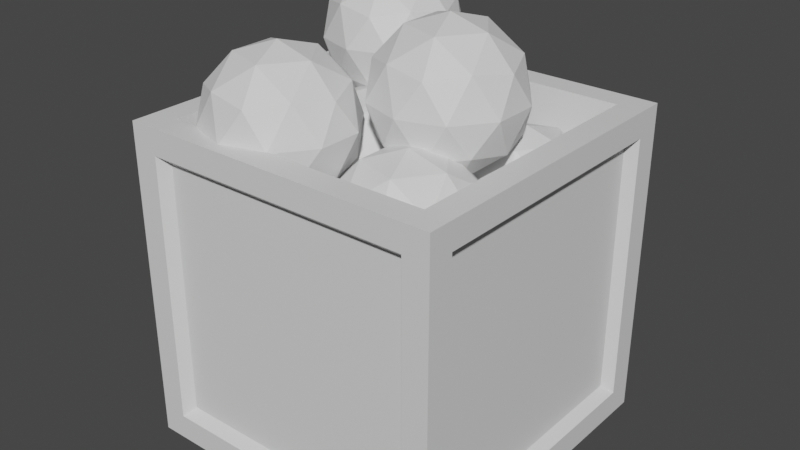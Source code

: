 # Source: CocoCrate.blend  (saved by Blender 3.2.14; exported with 4.5.12 LTS)
import bpy
from mathutils import Matrix  # noqa: F401  (used for matrix-valued properties, if any)

bpy.ops.wm.read_factory_settings(use_empty=True)
scene = bpy.context.scene
scene.name = 'Scene'

# ---- collections
col_collection = bpy.data.collections.new('Collection'); scene.collection.children.link(col_collection)

# ---- materials (node trees are filled in below, after node groups)
mat_material = bpy.data.materials.new('Material')
mat_material.alpha_threshold = 0.0
mat_material.use_transparent_shadow = False
mat_material.line_color = (0.0, 0.0, 0.0, 1.0)
mat_material_001 = bpy.data.materials.new('Material.001')
mat_material_001.use_transparent_shadow = False

# ---- material node trees
mat_material.use_nodes = True; mat_material.node_tree.nodes.clear()
_N = mat_material.node_tree.nodes; _L = mat_material.node_tree.links
n0 = _N.new('ShaderNodeOutputMaterial'); n0.name = 'Material Output'; n0.location = (300, 300)
n1 = _N.new('ShaderNodeBsdfPrincipled'); n1.name = 'Principled BSDF'; n1.location = (10, 300)
n1.distribution = 'GGX'
n1.subsurface_method = 'RANDOM_WALK_SKIN'
n1.inputs[2].default_value = 0.4
n1.inputs[3].default_value = 1.45
n1.inputs[27].default_value = (0.0, 0.0, 0.0, 1.0)
n1.inputs[28].default_value = 1.0
_L.new(n1.outputs[0], n0.inputs[0])
n0.is_active_output = True
mat_material_001.use_nodes = True; mat_material_001.node_tree.nodes.clear()
_N = mat_material_001.node_tree.nodes; _L = mat_material_001.node_tree.links
n0 = _N.new('ShaderNodeBsdfPrincipled'); n0.name = 'Principled BSDF'; n0.location = (10, 300)
n0.distribution = 'GGX'
n0.subsurface_method = 'RANDOM_WALK_SKIN'
n0.inputs[3].default_value = 1.45
n0.inputs[27].default_value = (0.0, 0.0, 0.0, 1.0)
n0.inputs[28].default_value = 1.0
n1 = _N.new('ShaderNodeOutputMaterial'); n1.name = 'Material Output'; n1.location = (300, 300)
_L.new(n0.outputs[0], n1.inputs[0])
n1.is_active_output = True

# ---- world
world_world = bpy.data.worlds.new('World'); scene.world = world_world
world_world.use_nodes = True; world_world.node_tree.nodes.clear()
_N = world_world.node_tree.nodes; _L = world_world.node_tree.links
n0 = _N.new('ShaderNodeOutputWorld'); n0.name = 'World Output'; n0.location = (300, 300)
n1 = _N.new('ShaderNodeBackground'); n1.name = 'Background'; n1.location = (10, 300)
n1.inputs[0].default_value = (0.05088, 0.05088, 0.05088, 1.0)
_L.new(n1.outputs[0], n0.inputs[0])
n0.is_active_output = True
world_world.color = (0.05088, 0.05088, 0.05088)
world_world.use_sun_shadow = False
world_world.sun_shadow_jitter_overblur = 0.0

# ---- meshes
me_cube = bpy.data.meshes.new('Cube')
me_cube.from_pydata([(1.0, 1.0, 1.0), (1.0, 1.0, -1.0), (1.0, -1.0, 1.0), (1.0, -1.0, -1.0), (-1.0, 1.0, 1.0), (-1.0, 1.0, -1.0), (-1.0, -1.0, 1.0), (-1.0, -1.0, -1.0), (0.8405, 0.8405, 1.0), (-0.8405, 0.8405, 1.0), (-0.8405, -0.8405, 1.0), (0.8405, -0.8405, 1.0), (0.8405, -1.0, -0.8405), (0.8405, -1.0, 0.8405), (-0.8405, -1.0, 0.8405), (-0.8405, -1.0, -0.8405), (-1.0, -0.8405, -0.8405), (-1.0, -0.8405, 0.8405), (-1.0, 0.8405, 0.8405), (-1.0, 0.8405, -0.8405), (-0.8405, 0.8405, -1.0), (0.8405, 0.8405, -1.0), (0.8405, -0.8405, -1.0), (-0.8405, -0.8405, -1.0), (1.0, 0.8405, -0.8405), (1.0, 0.8405, 0.8405), (1.0, -0.8405, 0.8405), (1.0, -0.8405, -0.8405), (-0.8405, 1.0, -0.8405), (-0.8405, 1.0, 0.8405), (0.8405, 1.0, 0.8405), (0.8405, 1.0, -0.8405), (0.7872, 0.7872, 0.4233), (-0.7872, 0.7872, 0.4233), (-0.7872, -0.7872, 0.4233), (0.7872, -0.7872, 0.4233), (0.7872, -0.9366, -0.7872), (0.7872, -0.9366, 0.7872), (-0.7872, -0.9366, 0.7872), (-0.7872, -0.9366, -0.7872), (-0.9366, -0.7872, -0.7872), (-0.9366, -0.7872, 0.7872), (-0.9366, 0.7872, 0.7872), (-0.9366, 0.7872, -0.7872), (-0.7872, 0.7872, -0.9366), (0.7872, 0.7872, -0.9366), (0.7872, -0.7872, -0.9366), (-0.7872, -0.7872, -0.9366), (0.9366, 0.7872, -0.7872), (0.9366, 0.7872, 0.7872), (0.9366, -0.7872, 0.7872), (0.9366, -0.7872, -0.7872), (-0.7872, 0.9366, -0.7872), (-0.7872, 0.9366, 0.7872), (0.7872, 0.9366, 0.7872), (0.7872, 0.9366, -0.7872), (0.5021, 0.4791, 0.05021), (0.8108, 0.2548, 0.286), (0.3842, 0.1162, 0.286), (0.1205, 0.4791, 0.286), (0.3842, 0.842, 0.286), (0.8108, 0.7034, 0.286), (0.62, 0.1162, 0.6677), (0.1934, 0.2548, 0.6677), (0.1934, 0.7034, 0.6677), (0.62, 0.842, 0.6677), (0.8837, 0.4791, 0.6676), (0.5021, 0.4791, 0.9035), (0.4328, 0.2658, 0.1139), (0.6836, 0.3473, 0.1139), (0.6142, 0.1339, 0.2525), (0.865, 0.4791, 0.2525), (0.6836, 0.6109, 0.1139), (0.2778, 0.4791, 0.1139), (0.2085, 0.2658, 0.2525), (0.4328, 0.6924, 0.1139), (0.2085, 0.6924, 0.2525), (0.6142, 0.8243, 0.2525), (0.9079, 0.3473, 0.4768), (0.9079, 0.6109, 0.4768), (0.5021, 0.05245, 0.4768), (0.7529, 0.1339, 0.4768), (0.09634, 0.3473, 0.4768), (0.2513, 0.1339, 0.4768), (0.2513, 0.8243, 0.4768), (0.09634, 0.6109, 0.4768), (0.7529, 0.8243, 0.4768), (0.5021, 0.9057, 0.4768), (0.7957, 0.2658, 0.7011), (0.3899, 0.1339, 0.7011), (0.1392, 0.4791, 0.7011), (0.3899, 0.8243, 0.7011), (0.7957, 0.6924, 0.7011), (0.5714, 0.2658, 0.8398), (0.7264, 0.4791, 0.8398), (0.3206, 0.3473, 0.8398), (0.3206, 0.6109, 0.8398), (0.5714, 0.6924, 0.8398), (0.3774, -0.387, 0.1043), (0.7089, -0.6278, 0.3575), (0.2508, -0.7767, 0.3575), (-0.03227, -0.387, 0.3575), (0.2508, 0.002601, 0.3575), (0.7089, -0.1462, 0.3575), (0.504, -0.7767, 0.7672), (0.04598, -0.6278, 0.7672), (0.04598, -0.1462, 0.7672), (0.504, 0.002601, 0.7672), (0.7871, -0.387, 0.7672), (0.3774, -0.387, 1.02), (0.303, -0.6161, 0.1727), (0.5722, -0.5286, 0.1727), (0.4978, -0.7576, 0.3216), (0.767, -0.387, 0.3216), (0.5722, -0.2455, 0.1727), (0.1366, -0.387, 0.1727), (0.0622, -0.6161, 0.3216), (0.303, -0.158, 0.1727), (0.0622, -0.158, 0.3216), (0.4978, -0.01647, 0.3216), (0.813, -0.5286, 0.5624), (0.813, -0.2455, 0.5624), (0.3774, -0.8451, 0.5624), (0.6466, -0.7576, 0.5624), (-0.05821, -0.5286, 0.5624), (0.1082, -0.7576, 0.5624), (0.1082, -0.01647, 0.5624), (-0.05821, -0.2455, 0.5624), (0.6466, -0.01647, 0.5624), (0.3774, 0.07101, 0.5624), (0.6926, -0.6161, 0.8032), (0.257, -0.7576, 0.8032), (-0.01221, -0.387, 0.8032), (0.257, -0.01647, 0.8032), (0.6926, -0.158, 0.8032), (0.4518, -0.6161, 0.952), (0.6182, -0.387, 0.952), (0.1826, -0.5286, 0.952), (0.1826, -0.2455, 0.952), (0.4518, -0.158, 0.952), (-0.3155, 0.1884, 0.04443), (0.03859, -0.06892, 0.3149), (-0.4508, -0.2279, 0.3149), (-0.7532, 0.1884, 0.3149), (-0.4508, 0.6046, 0.3149), (0.03859, 0.4456, 0.3149), (-0.1803, -0.2279, 0.7527), (-0.6696, -0.06892, 0.7527), (-0.6696, 0.4456, 0.7527), (-0.1803, 0.6046, 0.7527), (0.1222, 0.1884, 0.7526), (-0.3155, 0.1884, 1.023), (-0.395, -0.05633, 0.1175), (-0.1074, 0.03713, 0.1175), (-0.1869, -0.2076, 0.2765), (0.1008, 0.1884, 0.2765), (-0.1074, 0.3396, 0.1175), (-0.5728, 0.1884, 0.1175), (-0.6523, -0.05633, 0.2765), (-0.395, 0.433, 0.1175), (-0.6523, 0.433, 0.2765), (-0.1869, 0.5843, 0.2765), (0.1499, 0.03713, 0.5338), (0.1499, 0.3396, 0.5338), (-0.3155, -0.301, 0.5338), (-0.02788, -0.2076, 0.5338), (-0.7809, 0.03713, 0.5338), (-0.6032, -0.2076, 0.5338), (-0.6032, 0.5843, 0.5338), (-0.7809, 0.3396, 0.5338), (-0.02788, 0.5843, 0.5338), (-0.3155, 0.6777, 0.5338), (0.02125, -0.05633, 0.7911), (-0.4442, -0.2076, 0.7911), (-0.7318, 0.1884, 0.7911), (-0.4442, 0.5843, 0.7911), (0.02125, 0.433, 0.7911), (-0.236, -0.05633, 0.9501), (-0.05825, 0.1884, 0.9501), (-0.5237, 0.03713, 0.9501), (-0.5237, 0.3396, 0.9501), (-0.236, 0.433, 0.9501), (-0.4159, -0.4826, 0.5416), (-0.09134, -0.7183, 0.7895), (-0.5398, -0.8641, 0.7895), (-0.817, -0.4826, 0.7895), (-0.5398, -0.1011, 0.7895), (-0.09134, -0.2468, 0.7895), (-0.2919, -0.8641, 1.191), (-0.7404, -0.7183, 1.191), (-0.7404, -0.2468, 1.191), (-0.2919, -0.1011, 1.191), (-0.01473, -0.4826, 1.191), (-0.4159, -0.4826, 1.439), (-0.4887, -0.7068, 0.6086), (-0.2251, -0.6212, 0.6086), (-0.298, -0.8454, 0.7543), (-0.03437, -0.4826, 0.7543), (-0.2251, -0.344, 0.6086), (-0.6516, -0.4826, 0.6086), (-0.7245, -0.7068, 0.7543), (-0.4887, -0.2583, 0.6086), (-0.7245, -0.2583, 0.7543), (-0.298, -0.1198, 0.7543), (0.01066, -0.6212, 0.9901), (0.01066, -0.344, 0.9901), (-0.4159, -0.931, 0.9901), (-0.1523, -0.8454, 0.9901), (-0.8424, -0.6212, 0.9901), (-0.6795, -0.8454, 0.9901), (-0.6795, -0.1198, 0.9901), (-0.8424, -0.344, 0.9901), (-0.1523, -0.1198, 0.9901), (-0.4159, -0.03411, 0.9901), (-0.1072, -0.7068, 1.226), (-0.5337, -0.8454, 1.226), (-0.7973, -0.4826, 1.226), (-0.5337, -0.1198, 1.226), (-0.1072, -0.2583, 1.226), (-0.343, -0.7068, 1.372), (-0.1801, -0.4826, 1.372), (-0.6066, -0.6212, 1.372), (-0.6066, -0.344, 1.372), (-0.343, -0.2583, 1.372), (0.2719, 0.0719, 0.6908), (0.5964, -0.1639, 0.9387), (0.148, -0.3096, 0.9387), (-0.1292, 0.0719, 0.9387), (0.148, 0.4534, 0.9387), (0.5964, 0.3077, 0.9387), (0.3959, -0.3096, 1.34), (-0.05258, -0.1639, 1.34), (-0.05258, 0.3077, 1.34), (0.3959, 0.4534, 1.34), (0.6731, 0.0719, 1.34), (0.2719, 0.0719, 1.588), (0.1991, -0.1523, 0.7577), (0.4627, -0.06668, 0.7577), (0.3898, -0.2909, 0.9035), (0.6534, 0.0719, 0.9035), (0.4627, 0.2105, 0.7577), (0.03616, 0.0719, 0.7577), (-0.0367, -0.1523, 0.9035), (0.1991, 0.2961, 0.7577), (-0.0367, 0.2961, 0.9035), (0.3898, 0.4347, 0.9035), (0.6984, -0.06668, 1.139), (0.6984, 0.2105, 1.139), (0.2719, -0.3766, 1.139), (0.5355, -0.2909, 1.139), (-0.1546, -0.06668, 1.139), (0.008332, -0.2909, 1.139), (0.008332, 0.4347, 1.139), (-0.1546, 0.2105, 1.139), (0.5355, 0.4347, 1.139), (0.2719, 0.5204, 1.139), (0.5806, -0.1523, 1.375), (0.154, -0.2909, 1.375), (-0.1096, 0.0719, 1.375), (0.154, 0.4347, 1.375), (0.5806, 0.2961, 1.375), (0.3448, -0.1523, 1.521), (0.5077, 0.0719, 1.521), (0.08119, -0.06668, 1.521), (0.08119, 0.2105, 1.521), (0.3448, 0.2961, 1.521), (-0.5069, 0.5615, 0.7795), (-0.1982, 0.3372, 1.015), (-0.6248, 0.1986, 1.015), (-0.8885, 0.5615, 1.015), (-0.6248, 0.9245, 1.015), (-0.1982, 0.7858, 1.015), (-0.389, 0.1986, 1.397), (-0.8156, 0.3372, 1.397), (-0.8156, 0.7858, 1.397), (-0.389, 0.9245, 1.397), (-0.1253, 0.5615, 1.397), (-0.5069, 0.5615, 1.633), (-0.5762, 0.3482, 0.8432), (-0.3254, 0.4297, 0.8432), (-0.3948, 0.2164, 0.9818), (-0.144, 0.5615, 0.9818), (-0.3254, 0.6934, 0.8432), (-0.7312, 0.5615, 0.8432), (-0.8005, 0.3482, 0.9818), (-0.5762, 0.7749, 0.8432), (-0.8005, 0.7749, 0.9818), (-0.3948, 0.9067, 0.9818), (-0.1011, 0.4297, 1.206), (-0.1011, 0.6934, 1.206), (-0.5069, 0.1349, 1.206), (-0.2561, 0.2164, 1.206), (-0.9127, 0.4297, 1.206), (-0.7577, 0.2164, 1.206), (-0.7577, 0.9067, 1.206), (-0.9127, 0.6934, 1.206), (-0.2561, 0.9067, 1.206), (-0.5069, 0.9882, 1.206), (-0.2133, 0.3482, 1.43), (-0.6191, 0.2164, 1.43), (-0.8698, 0.5615, 1.43), (-0.6191, 0.9067, 1.43), (-0.2133, 0.7749, 1.43), (-0.4376, 0.3482, 1.569), (-0.2826, 0.5615, 1.569), (-0.6884, 0.4297, 1.569), (-0.6884, 0.6934, 1.569), (-0.4376, 0.7749, 1.569)], [], [(17, 18, 42, 41), (10, 11, 35, 34), (28, 29, 53, 52), (23, 20, 44, 47), (13, 14, 38, 37), (24, 25, 49, 48), (0, 4, 9, 8), (4, 6, 10, 9), (6, 2, 11, 10), (2, 0, 8, 11), (3, 2, 13, 12), (2, 6, 14, 13), (6, 7, 15, 14), (7, 3, 12, 15), (7, 6, 17, 16), (6, 4, 18, 17), (4, 5, 19, 18), (5, 7, 16, 19), (5, 1, 21, 20), (1, 3, 22, 21), (3, 7, 23, 22), (7, 5, 20, 23), (1, 0, 25, 24), (0, 2, 26, 25), (2, 3, 27, 26), (3, 1, 24, 27), (5, 4, 29, 28), (4, 0, 30, 29), (0, 1, 31, 30), (1, 5, 28, 31), (32, 33, 34, 35), (36, 37, 38, 39), (40, 41, 42, 43), (44, 45, 46, 47), (48, 49, 50, 51), (52, 53, 54, 55), (27, 24, 48, 51), (14, 15, 39, 38), (21, 22, 46, 45), (31, 28, 52, 55), (18, 19, 43, 42), (25, 26, 50, 49), (22, 23, 47, 46), (29, 30, 54, 53), (26, 27, 51, 50), (30, 31, 55, 54), (8, 9, 33, 32), (12, 13, 37, 36), (11, 8, 32, 35), (16, 17, 41, 40), (15, 12, 36, 39), (20, 21, 45, 44), (9, 10, 34, 33), (19, 16, 40, 43), (56, 69, 68), (57, 69, 71), (56, 68, 73), (56, 73, 75), (56, 75, 72), (57, 71, 78), (58, 70, 80), (59, 74, 82), (60, 76, 84), (61, 77, 86), (57, 78, 81), (58, 80, 83), (59, 82, 85), (60, 84, 87), (61, 86, 79), (62, 88, 93), (63, 89, 95), (64, 90, 96), (65, 91, 97), (66, 92, 94), (94, 97, 67), (94, 92, 97), (92, 65, 97), (97, 96, 67), (97, 91, 96), (91, 64, 96), (96, 95, 67), (96, 90, 95), (90, 63, 95), (95, 93, 67), (95, 89, 93), (89, 62, 93), (93, 94, 67), (93, 88, 94), (88, 66, 94), (79, 92, 66), (79, 86, 92), (86, 65, 92), (87, 91, 65), (87, 84, 91), (84, 64, 91), (85, 90, 64), (85, 82, 90), (82, 63, 90), (83, 89, 63), (83, 80, 89), (80, 62, 89), (81, 88, 62), (81, 78, 88), (78, 66, 88), (86, 87, 65), (86, 77, 87), (77, 60, 87), (84, 85, 64), (84, 76, 85), (76, 59, 85), (82, 83, 63), (82, 74, 83), (74, 58, 83), (80, 81, 62), (80, 70, 81), (70, 57, 81), (78, 79, 66), (78, 71, 79), (71, 61, 79), (72, 77, 61), (72, 75, 77), (75, 60, 77), (75, 76, 60), (75, 73, 76), (73, 59, 76), (73, 74, 59), (73, 68, 74), (68, 58, 74), (71, 72, 61), (71, 69, 72), (69, 56, 72), (68, 70, 58), (68, 69, 70), (69, 57, 70), (98, 111, 110), (99, 111, 113), (98, 110, 115), (98, 115, 117), (98, 117, 114), (99, 113, 120), (100, 112, 122), (101, 116, 124), (102, 118, 126), (103, 119, 128), (99, 120, 123), (100, 122, 125), (101, 124, 127), (102, 126, 129), (103, 128, 121), (104, 130, 135), (105, 131, 137), (106, 132, 138), (107, 133, 139), (108, 134, 136), (136, 139, 109), (136, 134, 139), (134, 107, 139), (139, 138, 109), (139, 133, 138), (133, 106, 138), (138, 137, 109), (138, 132, 137), (132, 105, 137), (137, 135, 109), (137, 131, 135), (131, 104, 135), (135, 136, 109), (135, 130, 136), (130, 108, 136), (121, 134, 108), (121, 128, 134), (128, 107, 134), (129, 133, 107), (129, 126, 133), (126, 106, 133), (127, 132, 106), (127, 124, 132), (124, 105, 132), (125, 131, 105), (125, 122, 131), (122, 104, 131), (123, 130, 104), (123, 120, 130), (120, 108, 130), (128, 129, 107), (128, 119, 129), (119, 102, 129), (126, 127, 106), (126, 118, 127), (118, 101, 127), (124, 125, 105), (124, 116, 125), (116, 100, 125), (122, 123, 104), (122, 112, 123), (112, 99, 123), (120, 121, 108), (120, 113, 121), (113, 103, 121), (114, 119, 103), (114, 117, 119), (117, 102, 119), (117, 118, 102), (117, 115, 118), (115, 101, 118), (115, 116, 101), (115, 110, 116), (110, 100, 116), (113, 114, 103), (113, 111, 114), (111, 98, 114), (110, 112, 100), (110, 111, 112), (111, 99, 112), (140, 153, 152), (141, 153, 155), (140, 152, 157), (140, 157, 159), (140, 159, 156), (141, 155, 162), (142, 154, 164), (143, 158, 166), (144, 160, 168), (145, 161, 170), (141, 162, 165), (142, 164, 167), (143, 166, 169), (144, 168, 171), (145, 170, 163), (146, 172, 177), (147, 173, 179), (148, 174, 180), (149, 175, 181), (150, 176, 178), (178, 181, 151), (178, 176, 181), (176, 149, 181), (181, 180, 151), (181, 175, 180), (175, 148, 180), (180, 179, 151), (180, 174, 179), (174, 147, 179), (179, 177, 151), (179, 173, 177), (173, 146, 177), (177, 178, 151), (177, 172, 178), (172, 150, 178), (163, 176, 150), (163, 170, 176), (170, 149, 176), (171, 175, 149), (171, 168, 175), (168, 148, 175), (169, 174, 148), (169, 166, 174), (166, 147, 174), (167, 173, 147), (167, 164, 173), (164, 146, 173), (165, 172, 146), (165, 162, 172), (162, 150, 172), (170, 171, 149), (170, 161, 171), (161, 144, 171), (168, 169, 148), (168, 160, 169), (160, 143, 169), (166, 167, 147), (166, 158, 167), (158, 142, 167), (164, 165, 146), (164, 154, 165), (154, 141, 165), (162, 163, 150), (162, 155, 163), (155, 145, 163), (156, 161, 145), (156, 159, 161), (159, 144, 161), (159, 160, 144), (159, 157, 160), (157, 143, 160), (157, 158, 143), (157, 152, 158), (152, 142, 158), (155, 156, 145), (155, 153, 156), (153, 140, 156), (152, 154, 142), (152, 153, 154), (153, 141, 154), (182, 195, 194), (183, 195, 197), (182, 194, 199), (182, 199, 201), (182, 201, 198), (183, 197, 204), (184, 196, 206), (185, 200, 208), (186, 202, 210), (187, 203, 212), (183, 204, 207), (184, 206, 209), (185, 208, 211), (186, 210, 213), (187, 212, 205), (188, 214, 219), (189, 215, 221), (190, 216, 222), (191, 217, 223), (192, 218, 220), (220, 223, 193), (220, 218, 223), (218, 191, 223), (223, 222, 193), (223, 217, 222), (217, 190, 222), (222, 221, 193), (222, 216, 221), (216, 189, 221), (221, 219, 193), (221, 215, 219), (215, 188, 219), (219, 220, 193), (219, 214, 220), (214, 192, 220), (205, 218, 192), (205, 212, 218), (212, 191, 218), (213, 217, 191), (213, 210, 217), (210, 190, 217), (211, 216, 190), (211, 208, 216), (208, 189, 216), (209, 215, 189), (209, 206, 215), (206, 188, 215), (207, 214, 188), (207, 204, 214), (204, 192, 214), (212, 213, 191), (212, 203, 213), (203, 186, 213), (210, 211, 190), (210, 202, 211), (202, 185, 211), (208, 209, 189), (208, 200, 209), (200, 184, 209), (206, 207, 188), (206, 196, 207), (196, 183, 207), (204, 205, 192), (204, 197, 205), (197, 187, 205), (198, 203, 187), (198, 201, 203), (201, 186, 203), (201, 202, 186), (201, 199, 202), (199, 185, 202), (199, 200, 185), (199, 194, 200), (194, 184, 200), (197, 198, 187), (197, 195, 198), (195, 182, 198), (194, 196, 184), (194, 195, 196), (195, 183, 196), (224, 237, 236), (225, 237, 239), (224, 236, 241), (224, 241, 243), (224, 243, 240), (225, 239, 246), (226, 238, 248), (227, 242, 250), (228, 244, 252), (229, 245, 254), (225, 246, 249), (226, 248, 251), (227, 250, 253), (228, 252, 255), (229, 254, 247), (230, 256, 261), (231, 257, 263), (232, 258, 264), (233, 259, 265), (234, 260, 262), (262, 265, 235), (262, 260, 265), (260, 233, 265), (265, 264, 235), (265, 259, 264), (259, 232, 264), (264, 263, 235), (264, 258, 263), (258, 231, 263), (263, 261, 235), (263, 257, 261), (257, 230, 261), (261, 262, 235), (261, 256, 262), (256, 234, 262), (247, 260, 234), (247, 254, 260), (254, 233, 260), (255, 259, 233), (255, 252, 259), (252, 232, 259), (253, 258, 232), (253, 250, 258), (250, 231, 258), (251, 257, 231), (251, 248, 257), (248, 230, 257), (249, 256, 230), (249, 246, 256), (246, 234, 256), (254, 255, 233), (254, 245, 255), (245, 228, 255), (252, 253, 232), (252, 244, 253), (244, 227, 253), (250, 251, 231), (250, 242, 251), (242, 226, 251), (248, 249, 230), (248, 238, 249), (238, 225, 249), (246, 247, 234), (246, 239, 247), (239, 229, 247), (240, 245, 229), (240, 243, 245), (243, 228, 245), (243, 244, 228), (243, 241, 244), (241, 227, 244), (241, 242, 227), (241, 236, 242), (236, 226, 242), (239, 240, 229), (239, 237, 240), (237, 224, 240), (236, 238, 226), (236, 237, 238), (237, 225, 238), (266, 279, 278), (267, 279, 281), (266, 278, 283), (266, 283, 285), (266, 285, 282), (267, 281, 288), (268, 280, 290), (269, 284, 292), (270, 286, 294), (271, 287, 296), (267, 288, 291), (268, 290, 293), (269, 292, 295), (270, 294, 297), (271, 296, 289), (272, 298, 303), (273, 299, 305), (274, 300, 306), (275, 301, 307), (276, 302, 304), (304, 307, 277), (304, 302, 307), (302, 275, 307), (307, 306, 277), (307, 301, 306), (301, 274, 306), (306, 305, 277), (306, 300, 305), (300, 273, 305), (305, 303, 277), (305, 299, 303), (299, 272, 303), (303, 304, 277), (303, 298, 304), (298, 276, 304), (289, 302, 276), (289, 296, 302), (296, 275, 302), (297, 301, 275), (297, 294, 301), (294, 274, 301), (295, 300, 274), (295, 292, 300), (292, 273, 300), (293, 299, 273), (293, 290, 299), (290, 272, 299), (291, 298, 272), (291, 288, 298), (288, 276, 298), (296, 297, 275), (296, 287, 297), (287, 270, 297), (294, 295, 274), (294, 286, 295), (286, 269, 295), (292, 293, 273), (292, 284, 293), (284, 268, 293), (290, 291, 272), (290, 280, 291), (280, 267, 291), (288, 289, 276), (288, 281, 289), (281, 271, 289), (282, 287, 271), (282, 285, 287), (285, 270, 287), (285, 286, 270), (285, 283, 286), (283, 269, 286), (283, 284, 269), (283, 278, 284), (278, 268, 284), (281, 282, 271), (281, 279, 282), (279, 266, 282), (278, 280, 268), (278, 279, 280), (279, 267, 280)])
me_cube.polygons.foreach_set('material_index', [0, 0, 0, 0, 0, 0, 0, 0, 0, 0, 0, 0, 0, 0, 0, 0, 0, 0, 0, 0, 0, 0, 0, 0, 0, 0, 0, 0, 0, 0, 1, 0, 0, 0, 0, 0, 0, 0, 0, 0, 0, 0, 0, 0, 0, 0, 0, 0, 0, 0, 0, 0, 0, 0, 1, 1, 1, 1, 1, 1, 1, 1, 1, 1, 1, 1, 1, 1, 1, 1, 1, 1, 1, 1, 1, 1, 1, 1, 1, 1, 1, 1, 1, 1, 1, 1, 1, 1, 1, 1, 1, 1, 1, 1, 1, 1, 1, 1, 1, 1, 1, 1, 1, 1, 1, 1, 1, 1, 1, 1, 1, 1, 1, 1, 1, 1, 1, 1, 1, 1, 1, 1, 1, 1, 1, 1, 1, 1, 1, 1, 1, 1, 1, 1, 1, 1, 1, 1, 1, 1, 1, 1, 1, 1, 1, 1, 1, 1, 1, 1, 1, 1, 1, 1, 1, 1, 1, 1, 1, 1, 1, 1, 1, 1, 1, 1, 1, 1, 1, 1, 1, 1, 1, 1, 1, 1, 1, 1, 1, 1, 1, 1, 1, 1, 1, 1, 1, 1, 1, 1, 1, 1, 1, 1, 1, 1, 1, 1, 1, 1, 1, 1, 1, 1, 1, 1, 1, 1, 1, 1, 1, 1, 1, 1, 1, 1, 1, 1, 1, 1, 1, 1, 1, 1, 1, 1, 1, 1, 1, 1, 1, 1, 1, 1, 1, 1, 1, 1, 1, 1, 1, 1, 1, 1, 1, 1, 1, 1, 1, 1, 1, 1, 1, 1, 1, 1, 1, 1, 1, 1, 1, 1, 1, 1, 1, 1, 1, 1, 1, 1, 1, 1, 1, 1, 1, 1, 1, 1, 1, 1, 1, 1, 1, 1, 1, 1, 1, 1, 1, 1, 1, 1, 1, 1, 1, 1, 1, 1, 1, 1, 1, 1, 1, 1, 1, 1, 1, 1, 1, 1, 1, 1, 1, 1, 1, 1, 1, 1, 1, 1, 1, 1, 1, 1, 1, 1, 1, 1, 1, 1, 1, 1, 1, 1, 1, 1, 1, 1, 1, 1, 1, 1, 1, 1, 1, 1, 1, 1, 1, 1, 1, 1, 1, 1, 1, 1, 1, 1, 1, 1, 1, 1, 1, 1, 1, 1, 1, 1, 1, 1, 1, 1, 1, 1, 1, 1, 1, 1, 1, 1, 1, 1, 1, 1, 1, 1, 1, 1, 1, 1, 1, 1, 1, 1, 1, 1, 1, 1, 1, 1, 1, 1, 1, 1, 1, 1, 1, 1, 1, 1, 1, 1, 1, 1, 1, 1, 1, 1, 1, 1, 1, 1, 1, 1, 1, 1, 1, 1, 1, 1, 1, 1, 1, 1, 1, 1, 1, 1, 1, 1, 1, 1, 1, 1, 1, 1, 1, 1, 1, 1, 1, 1, 1, 1, 1, 1, 1, 1, 1, 1, 1, 1, 1, 1, 1, 1, 1, 1, 1, 1, 1, 1, 1, 1, 1, 1, 1, 1, 1, 1, 1, 1, 1, 1, 1, 1, 1, 1, 1, 1, 1, 1, 1, 1, 1, 1, 1, 1, 1, 1, 1, 1, 1, 1, 1, 1, 1, 1, 1, 1, 1, 1, 1, 1, 1, 1, 1, 1, 1, 1, 1, 1, 1, 1, 1, 1, 1, 1, 1, 1, 1, 1, 1, 1])
_uv = me_cube.uv_layers.new(name='UVMap')
_uv.uv.foreach_set('vector', [0.6051, 0.01994, 0.6051, 0.2301, 0.6051, 0.2301, 0.6051, 0.01994, 0.8551, 0.7301, 0.6449, 0.7301, 0.6449, 0.7301, 0.8551, 0.7301, 0.3949, 0.2699, 0.6051, 0.2699, 0.6051, 0.2699, 0.3949, 0.2699, 0.1449, 0.7301, 0.1449, 0.5199, 0.1449, 0.5199, 0.1449, 0.7301, 0.6051, 0.7699, 0.6051, 0.9801, 0.6051, 0.9801, 0.6051, 0.7699, 0.3949, 0.5199, 0.6051, 0.5199, 0.6051, 0.5199, 0.3949, 0.5199, 0.625, 0.5, 0.875, 0.5, 0.8551, 0.5199, 0.6449, 0.5199, 0.875, 0.5, 0.875, 0.75, 0.8551, 0.7301, 0.8551, 0.5199, 0.875, 0.75, 0.625, 0.75, 0.6449, 0.7301, 0.8551, 0.7301, 0.625, 0.75, 0.625, 0.5, 0.6449, 0.5199, 0.6449, 0.7301, 0.375, 0.75, 0.625, 0.75, 0.6051, 0.7699, 0.3949, 0.7699, 0.625, 0.75, 0.625, 1.0, 0.6051, 0.9801, 0.6051, 0.7699, 0.625, 1.0, 0.375, 1.0, 0.3949, 0.9801, 0.6051, 0.9801, 0.375, 1.0, 0.375, 0.75, 0.3949, 0.7699, 0.3949, 0.9801, 0.375, 0.0, 0.625, 0.0, 0.6051, 0.01994, 0.3949, 0.01994, 0.625, 0.0, 0.625, 0.25, 0.6051, 0.2301, 0.6051, 0.01994, 0.625, 0.25, 0.375, 0.25, 0.3949, 0.2301, 0.6051, 0.2301, 0.375, 0.25, 0.375, 0.0, 0.3949, 0.01994, 0.3949, 0.2301, 0.125, 0.5, 0.375, 0.5, 0.3551, 0.5199, 0.1449, 0.5199, 0.375, 0.5, 0.375, 0.75, 0.3551, 0.7301, 0.3551, 0.5199, 0.375, 0.75, 0.125, 0.75, 0.1449, 0.7301, 0.3551, 0.7301, 0.125, 0.75, 0.125, 0.5, 0.1449, 0.5199, 0.1449, 0.7301, 0.375, 0.5, 0.625, 0.5, 0.6051, 0.5199, 0.3949, 0.5199, 0.625, 0.5, 0.625, 0.75, 0.6051, 0.7301, 0.6051, 0.5199, 0.625, 0.75, 0.375, 0.75, 0.3949, 0.7301, 0.6051, 0.7301, 0.375, 0.75, 0.375, 0.5, 0.3949, 0.5199, 0.3949, 0.7301, 0.375, 0.25, 0.625, 0.25, 0.6051, 0.2699, 0.3949, 0.2699, 0.625, 0.25, 0.625, 0.5, 0.6051, 0.4801, 0.6051, 0.2699, 0.625, 0.5, 0.375, 0.5, 0.3949, 0.4801, 0.6051, 0.4801, 0.375, 0.5, 0.375, 0.25, 0.3949, 0.2699, 0.3949, 0.4801, 0.6449, 0.5199, 0.8551, 0.5199, 0.8551, 0.7301, 0.6449, 0.7301, 0.3949, 0.7699, 0.6051, 0.7699, 0.6051, 0.9801, 0.3949, 0.9801, 0.3949, 0.01994, 0.6051, 0.01994, 0.6051, 0.2301, 0.3949, 0.2301, 0.1449, 0.5199, 0.3551, 0.5199, 0.3551, 0.7301, 0.1449, 0.7301, 0.3949, 0.5199, 0.6051, 0.5199, 0.6051, 0.7301, 0.3949, 0.7301, 0.3949, 0.2699, 0.6051, 0.2699, 0.6051, 0.4801, 0.3949, 0.4801, 0.3949, 0.7301, 0.3949, 0.5199, 0.3949, 0.5199, 0.3949, 0.7301, 0.6051, 0.9801, 0.3949, 0.9801, 0.3949, 0.9801, 0.6051, 0.9801, 0.3551, 0.5199, 0.3551, 0.7301, 0.3551, 0.7301, 0.3551, 0.5199, 0.3949, 0.4801, 0.3949, 0.2699, 0.3949, 0.2699, 0.3949, 0.4801, 0.6051, 0.2301, 0.3949, 0.2301, 0.3949, 0.2301, 0.6051, 0.2301, 0.6051, 0.5199, 0.6051, 0.7301, 0.6051, 0.7301, 0.6051, 0.5199, 0.3551, 0.7301, 0.1449, 0.7301, 0.1449, 0.7301, 0.3551, 0.7301, 0.6051, 0.2699, 0.6051, 0.4801, 0.6051, 0.4801, 0.6051, 0.2699, 0.6051, 0.7301, 0.3949, 0.7301, 0.3949, 0.7301, 0.6051, 0.7301, 0.6051, 0.4801, 0.3949, 0.4801, 0.3949, 0.4801, 0.6051, 0.4801, 0.6449, 0.5199, 0.8551, 0.5199, 0.8551, 0.5199, 0.6449, 0.5199, 0.3949, 0.7699, 0.6051, 0.7699, 0.6051, 0.7699, 0.3949, 0.7699, 0.6449, 0.7301, 0.6449, 0.5199, 0.6449, 0.5199, 0.6449, 0.7301, 0.3949, 0.01994, 0.6051, 0.01994, 0.6051, 0.01994, 0.3949, 0.01994, 0.3949, 0.9801, 0.3949, 0.7699, 0.3949, 0.7699, 0.3949, 0.9801, 0.1449, 0.5199, 0.3551, 0.5199, 0.3551, 0.5199, 0.1449, 0.5199, 0.8551, 0.5199, 0.8551, 0.7301, 0.8551, 0.7301, 0.8551, 0.5199, 0.3949, 0.2301, 0.3949, 0.01994, 0.3949, 0.01994, 0.3949, 0.2301, 0.1818, 0.0, 0.2273, 0.07873, 0.1364, 0.07873, 0.2727, 0.1575, 0.3182, 0.07873, 0.3636, 0.1575, 0.9091, 0.0, 0.9545, 0.07873, 0.8636, 0.07873, 0.7273, 0.0, 0.7727, 0.07873, 0.6818, 0.07873, 0.5455, 0.0, 0.5909, 0.07873, 0.5, 0.07873, 0.2727, 0.1575, 0.3636, 0.1575, 0.3182, 0.2362, 0.09091, 0.1575, 0.1818, 0.1575, 0.1364, 0.2362, 0.8182, 0.1575, 0.9091, 0.1575, 0.8636, 0.2362, 0.6364, 0.1575, 0.7273, 0.1575, 0.6818, 0.2362, 0.4545, 0.1575, 0.5455, 0.1575, 0.5, 0.2362, 0.2727, 0.1575, 0.3182, 0.2362, 0.2273, 0.2362, 0.09091, 0.1575, 0.1364, 0.2362, 0.04546, 0.2362, 0.8182, 0.1575, 0.8636, 0.2362, 0.7727, 0.2362, 0.6364, 0.1575, 0.6818, 0.2362, 0.5909, 0.2362, 0.4545, 0.1575, 0.5, 0.2362, 0.4091, 0.2362, 0.1818, 0.3149, 0.2727, 0.3149, 0.2273, 0.3937, 0.0, 0.3149, 0.09091, 0.3149, 0.04546, 0.3937, 0.7273, 0.3149, 0.8182, 0.3149, 0.7727, 0.3937, 0.5455, 0.3149, 0.6364, 0.3149, 0.5909, 0.3937, 0.3636, 0.3149, 0.4545, 0.3149, 0.4091, 0.3937, 0.4091, 0.3937, 0.5, 0.3937, 0.4545, 0.4724, 0.4091, 0.3937, 0.4545, 0.3149, 0.5, 0.3937, 0.4545, 0.3149, 0.5455, 0.3149, 0.5, 0.3937, 0.5909, 0.3937, 0.6818, 0.3937, 0.6364, 0.4724, 0.5909, 0.3937, 0.6364, 0.3149, 0.6818, 0.3937, 0.6364, 0.3149, 0.7273, 0.3149, 0.6818, 0.3937, 0.7727, 0.3937, 0.8636, 0.3937, 0.8182, 0.4724, 0.7727, 0.3937, 0.8182, 0.3149, 0.8636, 0.3937, 0.8182, 0.3149, 0.9091, 0.3149, 0.8636, 0.3937, 0.04546, 0.3937, 0.1364, 0.3937, 0.09091, 0.4724, 0.04546, 0.3937, 0.09091, 0.3149, 0.1364, 0.3937, 0.09091, 0.3149, 0.1818, 0.3149, 0.1364, 0.3937, 0.2273, 0.3937, 0.3182, 0.3937, 0.2727, 0.4724, 0.2273, 0.3937, 0.2727, 0.3149, 0.3182, 0.3937, 0.2727, 0.3149, 0.3636, 0.3149, 0.3182, 0.3937, 0.4091, 0.2362, 0.4545, 0.3149, 0.3636, 0.3149, 0.4091, 0.2362, 0.5, 0.2362, 0.4545, 0.3149, 0.5, 0.2362, 0.5455, 0.3149, 0.4545, 0.3149, 0.5909, 0.2362, 0.6364, 0.3149, 0.5455, 0.3149, 0.5909, 0.2362, 0.6818, 0.2362, 0.6364, 0.3149, 0.6818, 0.2362, 0.7273, 0.3149, 0.6364, 0.3149, 0.7727, 0.2362, 0.8182, 0.3149, 0.7273, 0.3149, 0.7727, 0.2362, 0.8636, 0.2362, 0.8182, 0.3149, 0.8636, 0.2362, 0.9091, 0.3149, 0.8182, 0.3149, 0.04546, 0.2362, 0.09091, 0.3149, 0.0, 0.3149, 0.04546, 0.2362, 0.1364, 0.2362, 0.09091, 0.3149, 0.1364, 0.2362, 0.1818, 0.3149, 0.09091, 0.3149, 0.2273, 0.2362, 0.2727, 0.3149, 0.1818, 0.3149, 0.2273, 0.2362, 0.3182, 0.2362, 0.2727, 0.3149, 0.3182, 0.2362, 0.3636, 0.3149, 0.2727, 0.3149, 0.5, 0.2362, 0.5909, 0.2362, 0.5455, 0.3149, 0.5, 0.2362, 0.5455, 0.1575, 0.5909, 0.2362, 0.5455, 0.1575, 0.6364, 0.1575, 0.5909, 0.2362, 0.6818, 0.2362, 0.7727, 0.2362, 0.7273, 0.3149, 0.6818, 0.2362, 0.7273, 0.1575, 0.7727, 0.2362, 0.7273, 0.1575, 0.8182, 0.1575, 0.7727, 0.2362, 0.8636, 0.2362, 0.9545, 0.2362, 0.9091, 0.3149, 0.8636, 0.2362, 0.9091, 0.1575, 0.9545, 0.2362, 0.9091, 0.1575, 1.0, 0.1575, 0.9545, 0.2362, 0.1364, 0.2362, 0.2273, 0.2362, 0.1818, 0.3149, 0.1364, 0.2362, 0.1818, 0.1575, 0.2273, 0.2362, 0.1818, 0.1575, 0.2727, 0.1575, 0.2273, 0.2362, 0.3182, 0.2362, 0.4091, 0.2362, 0.3636, 0.3149, 0.3182, 0.2362, 0.3636, 0.1575, 0.4091, 0.2362, 0.3636, 0.1575, 0.4545, 0.1575, 0.4091, 0.2362, 0.5, 0.07873, 0.5455, 0.1575, 0.4545, 0.1575, 0.5, 0.07873, 0.5909, 0.07873, 0.5455, 0.1575, 0.5909, 0.07873, 0.6364, 0.1575, 0.5455, 0.1575, 0.6818, 0.07873, 0.7273, 0.1575, 0.6364, 0.1575, 0.6818, 0.07873, 0.7727, 0.07873, 0.7273, 0.1575, 0.7727, 0.07873, 0.8182, 0.1575, 0.7273, 0.1575, 0.8636, 0.07873, 0.9091, 0.1575, 0.8182, 0.1575, 0.8636, 0.07873, 0.9545, 0.07873, 0.9091, 0.1575, 0.9545, 0.07873, 1.0, 0.1575, 0.9091, 0.1575, 0.3636, 0.1575, 0.4091, 0.07873, 0.4545, 0.1575, 0.3636, 0.1575, 0.3182, 0.07873, 0.4091, 0.07873, 0.3182, 0.07873, 0.3636, 0.0, 0.4091, 0.07873, 0.1364, 0.07873, 0.1818, 0.1575, 0.09091, 0.1575, 0.1364, 0.07873, 0.2273, 0.07873, 0.1818, 0.1575, 0.2273, 0.07873, 0.2727, 0.1575, 0.1818, 0.1575, 0.1818, 0.0, 0.2273, 0.07873, 0.1364, 0.07873, 0.2727, 0.1575, 0.3182, 0.07873, 0.3636, 0.1575, 0.9091, 0.0, 0.9545, 0.07873, 0.8636, 0.07873, 0.7273, 0.0, 0.7727, 0.07873, 0.6818, 0.07873, 0.5455, 0.0, 0.5909, 0.07873, 0.5, 0.07873, 0.2727, 0.1575, 0.3636, 0.1575, 0.3182, 0.2362, 0.09091, 0.1575, 0.1818, 0.1575, 0.1364, 0.2362, 0.8182, 0.1575, 0.9091, 0.1575, 0.8636, 0.2362, 0.6364, 0.1575, 0.7273, 0.1575, 0.6818, 0.2362, 0.4545, 0.1575, 0.5455, 0.1575, 0.5, 0.2362, 0.2727, 0.1575, 0.3182, 0.2362, 0.2273, 0.2362, 0.09091, 0.1575, 0.1364, 0.2362, 0.04546, 0.2362, 0.8182, 0.1575, 0.8636, 0.2362, 0.7727, 0.2362, 0.6364, 0.1575, 0.6818, 0.2362, 0.5909, 0.2362, 0.4545, 0.1575, 0.5, 0.2362, 0.4091, 0.2362, 0.1818, 0.3149, 0.2727, 0.3149, 0.2273, 0.3937, 0.0, 0.3149, 0.09091, 0.3149, 0.04546, 0.3937, 0.7273, 0.3149, 0.8182, 0.3149, 0.7727, 0.3937, 0.5455, 0.3149, 0.6364, 0.3149, 0.5909, 0.3937, 0.3636, 0.3149, 0.4545, 0.3149, 0.4091, 0.3937, 0.4091, 0.3937, 0.5, 0.3937, 0.4545, 0.4724, 0.4091, 0.3937, 0.4545, 0.3149, 0.5, 0.3937, 0.4545, 0.3149, 0.5455, 0.3149, 0.5, 0.3937, 0.5909, 0.3937, 0.6818, 0.3937, 0.6364, 0.4724, 0.5909, 0.3937, 0.6364, 0.3149, 0.6818, 0.3937, 0.6364, 0.3149, 0.7273, 0.3149, 0.6818, 0.3937, 0.7727, 0.3937, 0.8636, 0.3937, 0.8182, 0.4724, 0.7727, 0.3937, 0.8182, 0.3149, 0.8636, 0.3937, 0.8182, 0.3149, 0.9091, 0.3149, 0.8636, 0.3937, 0.04546, 0.3937, 0.1364, 0.3937, 0.09091, 0.4724, 0.04546, 0.3937, 0.09091, 0.3149, 0.1364, 0.3937, 0.09091, 0.3149, 0.1818, 0.3149, 0.1364, 0.3937, 0.2273, 0.3937, 0.3182, 0.3937, 0.2727, 0.4724, 0.2273, 0.3937, 0.2727, 0.3149, 0.3182, 0.3937, 0.2727, 0.3149, 0.3636, 0.3149, 0.3182, 0.3937, 0.4091, 0.2362, 0.4545, 0.3149, 0.3636, 0.3149, 0.4091, 0.2362, 0.5, 0.2362, 0.4545, 0.3149, 0.5, 0.2362, 0.5455, 0.3149, 0.4545, 0.3149, 0.5909, 0.2362, 0.6364, 0.3149, 0.5455, 0.3149, 0.5909, 0.2362, 0.6818, 0.2362, 0.6364, 0.3149, 0.6818, 0.2362, 0.7273, 0.3149, 0.6364, 0.3149, 0.7727, 0.2362, 0.8182, 0.3149, 0.7273, 0.3149, 0.7727, 0.2362, 0.8636, 0.2362, 0.8182, 0.3149, 0.8636, 0.2362, 0.9091, 0.3149, 0.8182, 0.3149, 0.04546, 0.2362, 0.09091, 0.3149, 0.0, 0.3149, 0.04546, 0.2362, 0.1364, 0.2362, 0.09091, 0.3149, 0.1364, 0.2362, 0.1818, 0.3149, 0.09091, 0.3149, 0.2273, 0.2362, 0.2727, 0.3149, 0.1818, 0.3149, 0.2273, 0.2362, 0.3182, 0.2362, 0.2727, 0.3149, 0.3182, 0.2362, 0.3636, 0.3149, 0.2727, 0.3149, 0.5, 0.2362, 0.5909, 0.2362, 0.5455, 0.3149, 0.5, 0.2362, 0.5455, 0.1575, 0.5909, 0.2362, 0.5455, 0.1575, 0.6364, 0.1575, 0.5909, 0.2362, 0.6818, 0.2362, 0.7727, 0.2362, 0.7273, 0.3149, 0.6818, 0.2362, 0.7273, 0.1575, 0.7727, 0.2362, 0.7273, 0.1575, 0.8182, 0.1575, 0.7727, 0.2362, 0.8636, 0.2362, 0.9545, 0.2362, 0.9091, 0.3149, 0.8636, 0.2362, 0.9091, 0.1575, 0.9545, 0.2362, 0.9091, 0.1575, 1.0, 0.1575, 0.9545, 0.2362, 0.1364, 0.2362, 0.2273, 0.2362, 0.1818, 0.3149, 0.1364, 0.2362, 0.1818, 0.1575, 0.2273, 0.2362, 0.1818, 0.1575, 0.2727, 0.1575, 0.2273, 0.2362, 0.3182, 0.2362, 0.4091, 0.2362, 0.3636, 0.3149, 0.3182, 0.2362, 0.3636, 0.1575, 0.4091, 0.2362, 0.3636, 0.1575, 0.4545, 0.1575, 0.4091, 0.2362, 0.5, 0.07873, 0.5455, 0.1575, 0.4545, 0.1575, 0.5, 0.07873, 0.5909, 0.07873, 0.5455, 0.1575, 0.5909, 0.07873, 0.6364, 0.1575, 0.5455, 0.1575, 0.6818, 0.07873, 0.7273, 0.1575, 0.6364, 0.1575, 0.6818, 0.07873, 0.7727, 0.07873, 0.7273, 0.1575, 0.7727, 0.07873, 0.8182, 0.1575, 0.7273, 0.1575, 0.8636, 0.07873, 0.9091, 0.1575, 0.8182, 0.1575, 0.8636, 0.07873, 0.9545, 0.07873, 0.9091, 0.1575, 0.9545, 0.07873, 1.0, 0.1575, 0.9091, 0.1575, 0.3636, 0.1575, 0.4091, 0.07873, 0.4545, 0.1575, 0.3636, 0.1575, 0.3182, 0.07873, 0.4091, 0.07873, 0.3182, 0.07873, 0.3636, 0.0, 0.4091, 0.07873, 0.1364, 0.07873, 0.1818, 0.1575, 0.09091, 0.1575, 0.1364, 0.07873, 0.2273, 0.07873, 0.1818, 0.1575, 0.2273, 0.07873, 0.2727, 0.1575, 0.1818, 0.1575, 0.1818, 0.0, 0.2273, 0.07873, 0.1364, 0.07873, 0.2727, 0.1575, 0.3182, 0.07873, 0.3636, 0.1575, 0.9091, 0.0, 0.9545, 0.07873, 0.8636, 0.07873, 0.7273, 0.0, 0.7727, 0.07873, 0.6818, 0.07873, 0.5455, 0.0, 0.5909, 0.07873, 0.5, 0.07873, 0.2727, 0.1575, 0.3636, 0.1575, 0.3182, 0.2362, 0.09091, 0.1575, 0.1818, 0.1575, 0.1364, 0.2362, 0.8182, 0.1575, 0.9091, 0.1575, 0.8636, 0.2362, 0.6364, 0.1575, 0.7273, 0.1575, 0.6818, 0.2362, 0.4545, 0.1575, 0.5455, 0.1575, 0.5, 0.2362, 0.2727, 0.1575, 0.3182, 0.2362, 0.2273, 0.2362, 0.09091, 0.1575, 0.1364, 0.2362, 0.04546, 0.2362, 0.8182, 0.1575, 0.8636, 0.2362, 0.7727, 0.2362, 0.6364, 0.1575, 0.6818, 0.2362, 0.5909, 0.2362, 0.4545, 0.1575, 0.5, 0.2362, 0.4091, 0.2362, 0.1818, 0.3149, 0.2727, 0.3149, 0.2273, 0.3937, 0.0, 0.3149, 0.09091, 0.3149, 0.04546, 0.3937, 0.7273, 0.3149, 0.8182, 0.3149, 0.7727, 0.3937, 0.5455, 0.3149, 0.6364, 0.3149, 0.5909, 0.3937, 0.3636, 0.3149, 0.4545, 0.3149, 0.4091, 0.3937, 0.4091, 0.3937, 0.5, 0.3937, 0.4545, 0.4724, 0.4091, 0.3937, 0.4545, 0.3149, 0.5, 0.3937, 0.4545, 0.3149, 0.5455, 0.3149, 0.5, 0.3937, 0.5909, 0.3937, 0.6818, 0.3937, 0.6364, 0.4724, 0.5909, 0.3937, 0.6364, 0.3149, 0.6818, 0.3937, 0.6364, 0.3149, 0.7273, 0.3149, 0.6818, 0.3937, 0.7727, 0.3937, 0.8636, 0.3937, 0.8182, 0.4724, 0.7727, 0.3937, 0.8182, 0.3149, 0.8636, 0.3937, 0.8182, 0.3149, 0.9091, 0.3149, 0.8636, 0.3937, 0.04546, 0.3937, 0.1364, 0.3937, 0.09091, 0.4724, 0.04546, 0.3937, 0.09091, 0.3149, 0.1364, 0.3937, 0.09091, 0.3149, 0.1818, 0.3149, 0.1364, 0.3937, 0.2273, 0.3937, 0.3182, 0.3937, 0.2727, 0.4724, 0.2273, 0.3937, 0.2727, 0.3149, 0.3182, 0.3937, 0.2727, 0.3149, 0.3636, 0.3149, 0.3182, 0.3937, 0.4091, 0.2362, 0.4545, 0.3149, 0.3636, 0.3149, 0.4091, 0.2362, 0.5, 0.2362, 0.4545, 0.3149, 0.5, 0.2362, 0.5455, 0.3149, 0.4545, 0.3149, 0.5909, 0.2362, 0.6364, 0.3149, 0.5455, 0.3149, 0.5909, 0.2362, 0.6818, 0.2362, 0.6364, 0.3149, 0.6818, 0.2362, 0.7273, 0.3149, 0.6364, 0.3149, 0.7727, 0.2362, 0.8182, 0.3149, 0.7273, 0.3149, 0.7727, 0.2362, 0.8636, 0.2362, 0.8182, 0.3149, 0.8636, 0.2362, 0.9091, 0.3149, 0.8182, 0.3149, 0.04546, 0.2362, 0.09091, 0.3149, 0.0, 0.3149, 0.04546, 0.2362, 0.1364, 0.2362, 0.09091, 0.3149, 0.1364, 0.2362, 0.1818, 0.3149, 0.09091, 0.3149, 0.2273, 0.2362, 0.2727, 0.3149, 0.1818, 0.3149, 0.2273, 0.2362, 0.3182, 0.2362, 0.2727, 0.3149, 0.3182, 0.2362, 0.3636, 0.3149, 0.2727, 0.3149, 0.5, 0.2362, 0.5909, 0.2362, 0.5455, 0.3149, 0.5, 0.2362, 0.5455, 0.1575, 0.5909, 0.2362, 0.5455, 0.1575, 0.6364, 0.1575, 0.5909, 0.2362, 0.6818, 0.2362, 0.7727, 0.2362, 0.7273, 0.3149, 0.6818, 0.2362, 0.7273, 0.1575, 0.7727, 0.2362, 0.7273, 0.1575, 0.8182, 0.1575, 0.7727, 0.2362, 0.8636, 0.2362, 0.9545, 0.2362, 0.9091, 0.3149, 0.8636, 0.2362, 0.9091, 0.1575, 0.9545, 0.2362, 0.9091, 0.1575, 1.0, 0.1575, 0.9545, 0.2362, 0.1364, 0.2362, 0.2273, 0.2362, 0.1818, 0.3149, 0.1364, 0.2362, 0.1818, 0.1575, 0.2273, 0.2362, 0.1818, 0.1575, 0.2727, 0.1575, 0.2273, 0.2362, 0.3182, 0.2362, 0.4091, 0.2362, 0.3636, 0.3149, 0.3182, 0.2362, 0.3636, 0.1575, 0.4091, 0.2362, 0.3636, 0.1575, 0.4545, 0.1575, 0.4091, 0.2362, 0.5, 0.07873, 0.5455, 0.1575, 0.4545, 0.1575, 0.5, 0.07873, 0.5909, 0.07873, 0.5455, 0.1575, 0.5909, 0.07873, 0.6364, 0.1575, 0.5455, 0.1575, 0.6818, 0.07873, 0.7273, 0.1575, 0.6364, 0.1575, 0.6818, 0.07873, 0.7727, 0.07873, 0.7273, 0.1575, 0.7727, 0.07873, 0.8182, 0.1575, 0.7273, 0.1575, 0.8636, 0.07873, 0.9091, 0.1575, 0.8182, 0.1575, 0.8636, 0.07873, 0.9545, 0.07873, 0.9091, 0.1575, 0.9545, 0.07873, 1.0, 0.1575, 0.9091, 0.1575, 0.3636, 0.1575, 0.4091, 0.07873, 0.4545, 0.1575, 0.3636, 0.1575, 0.3182, 0.07873, 0.4091, 0.07873, 0.3182, 0.07873, 0.3636, 0.0, 0.4091, 0.07873, 0.1364, 0.07873, 0.1818, 0.1575, 0.09091, 0.1575, 0.1364, 0.07873, 0.2273, 0.07873, 0.1818, 0.1575, 0.2273, 0.07873, 0.2727, 0.1575, 0.1818, 0.1575, 0.1818, 0.0, 0.2273, 0.07873, 0.1364, 0.07873, 0.2727, 0.1575, 0.3182, 0.07873, 0.3636, 0.1575, 0.9091, 0.0, 0.9545, 0.07873, 0.8636, 0.07873, 0.7273, 0.0, 0.7727, 0.07873, 0.6818, 0.07873, 0.5455, 0.0, 0.5909, 0.07873, 0.5, 0.07873, 0.2727, 0.1575, 0.3636, 0.1575, 0.3182, 0.2362, 0.09091, 0.1575, 0.1818, 0.1575, 0.1364, 0.2362, 0.8182, 0.1575, 0.9091, 0.1575, 0.8636, 0.2362, 0.6364, 0.1575, 0.7273, 0.1575, 0.6818, 0.2362, 0.4545, 0.1575, 0.5455, 0.1575, 0.5, 0.2362, 0.2727, 0.1575, 0.3182, 0.2362, 0.2273, 0.2362, 0.09091, 0.1575, 0.1364, 0.2362, 0.04546, 0.2362, 0.8182, 0.1575, 0.8636, 0.2362, 0.7727, 0.2362, 0.6364, 0.1575, 0.6818, 0.2362, 0.5909, 0.2362, 0.4545, 0.1575, 0.5, 0.2362, 0.4091, 0.2362, 0.1818, 0.3149, 0.2727, 0.3149, 0.2273, 0.3937, 0.0, 0.3149, 0.09091, 0.3149, 0.04546, 0.3937, 0.7273, 0.3149, 0.8182, 0.3149, 0.7727, 0.3937, 0.5455, 0.3149, 0.6364, 0.3149, 0.5909, 0.3937, 0.3636, 0.3149, 0.4545, 0.3149, 0.4091, 0.3937, 0.4091, 0.3937, 0.5, 0.3937, 0.4545, 0.4724, 0.4091, 0.3937, 0.4545, 0.3149, 0.5, 0.3937, 0.4545, 0.3149, 0.5455, 0.3149, 0.5, 0.3937, 0.5909, 0.3937, 0.6818, 0.3937, 0.6364, 0.4724, 0.5909, 0.3937, 0.6364, 0.3149, 0.6818, 0.3937, 0.6364, 0.3149, 0.7273, 0.3149, 0.6818, 0.3937, 0.7727, 0.3937, 0.8636, 0.3937, 0.8182, 0.4724, 0.7727, 0.3937, 0.8182, 0.3149, 0.8636, 0.3937, 0.8182, 0.3149, 0.9091, 0.3149, 0.8636, 0.3937, 0.04546, 0.3937, 0.1364, 0.3937, 0.09091, 0.4724, 0.04546, 0.3937, 0.09091, 0.3149, 0.1364, 0.3937, 0.09091, 0.3149, 0.1818, 0.3149, 0.1364, 0.3937, 0.2273, 0.3937, 0.3182, 0.3937, 0.2727, 0.4724, 0.2273, 0.3937, 0.2727, 0.3149, 0.3182, 0.3937, 0.2727, 0.3149, 0.3636, 0.3149, 0.3182, 0.3937, 0.4091, 0.2362, 0.4545, 0.3149, 0.3636, 0.3149, 0.4091, 0.2362, 0.5, 0.2362, 0.4545, 0.3149, 0.5, 0.2362, 0.5455, 0.3149, 0.4545, 0.3149, 0.5909, 0.2362, 0.6364, 0.3149, 0.5455, 0.3149, 0.5909, 0.2362, 0.6818, 0.2362, 0.6364, 0.3149, 0.6818, 0.2362, 0.7273, 0.3149, 0.6364, 0.3149, 0.7727, 0.2362, 0.8182, 0.3149, 0.7273, 0.3149, 0.7727, 0.2362, 0.8636, 0.2362, 0.8182, 0.3149, 0.8636, 0.2362, 0.9091, 0.3149, 0.8182, 0.3149, 0.04546, 0.2362, 0.09091, 0.3149, 0.0, 0.3149, 0.04546, 0.2362, 0.1364, 0.2362, 0.09091, 0.3149, 0.1364, 0.2362, 0.1818, 0.3149, 0.09091, 0.3149, 0.2273, 0.2362, 0.2727, 0.3149, 0.1818, 0.3149, 0.2273, 0.2362, 0.3182, 0.2362, 0.2727, 0.3149, 0.3182, 0.2362, 0.3636, 0.3149, 0.2727, 0.3149, 0.5, 0.2362, 0.5909, 0.2362, 0.5455, 0.3149, 0.5, 0.2362, 0.5455, 0.1575, 0.5909, 0.2362, 0.5455, 0.1575, 0.6364, 0.1575, 0.5909, 0.2362, 0.6818, 0.2362, 0.7727, 0.2362, 0.7273, 0.3149, 0.6818, 0.2362, 0.7273, 0.1575, 0.7727, 0.2362, 0.7273, 0.1575, 0.8182, 0.1575, 0.7727, 0.2362, 0.8636, 0.2362, 0.9545, 0.2362, 0.9091, 0.3149, 0.8636, 0.2362, 0.9091, 0.1575, 0.9545, 0.2362, 0.9091, 0.1575, 1.0, 0.1575, 0.9545, 0.2362, 0.1364, 0.2362, 0.2273, 0.2362, 0.1818, 0.3149, 0.1364, 0.2362, 0.1818, 0.1575, 0.2273, 0.2362, 0.1818, 0.1575, 0.2727, 0.1575, 0.2273, 0.2362, 0.3182, 0.2362, 0.4091, 0.2362, 0.3636, 0.3149, 0.3182, 0.2362, 0.3636, 0.1575, 0.4091, 0.2362, 0.3636, 0.1575, 0.4545, 0.1575, 0.4091, 0.2362, 0.5, 0.07873, 0.5455, 0.1575, 0.4545, 0.1575, 0.5, 0.07873, 0.5909, 0.07873, 0.5455, 0.1575, 0.5909, 0.07873, 0.6364, 0.1575, 0.5455, 0.1575, 0.6818, 0.07873, 0.7273, 0.1575, 0.6364, 0.1575, 0.6818, 0.07873, 0.7727, 0.07873, 0.7273, 0.1575, 0.7727, 0.07873, 0.8182, 0.1575, 0.7273, 0.1575, 0.8636, 0.07873, 0.9091, 0.1575, 0.8182, 0.1575, 0.8636, 0.07873, 0.9545, 0.07873, 0.9091, 0.1575, 0.9545, 0.07873, 1.0, 0.1575, 0.9091, 0.1575, 0.3636, 0.1575, 0.4091, 0.07873, 0.4545, 0.1575, 0.3636, 0.1575, 0.3182, 0.07873, 0.4091, 0.07873, 0.3182, 0.07873, 0.3636, 0.0, 0.4091, 0.07873, 0.1364, 0.07873, 0.1818, 0.1575, 0.09091, 0.1575, 0.1364, 0.07873, 0.2273, 0.07873, 0.1818, 0.1575, 0.2273, 0.07873, 0.2727, 0.1575, 0.1818, 0.1575, 0.1818, 0.0, 0.2273, 0.07873, 0.1364, 0.07873, 0.2727, 0.1575, 0.3182, 0.07873, 0.3636, 0.1575, 0.9091, 0.0, 0.9545, 0.07873, 0.8636, 0.07873, 0.7273, 0.0, 0.7727, 0.07873, 0.6818, 0.07873, 0.5455, 0.0, 0.5909, 0.07873, 0.5, 0.07873, 0.2727, 0.1575, 0.3636, 0.1575, 0.3182, 0.2362, 0.09091, 0.1575, 0.1818, 0.1575, 0.1364, 0.2362, 0.8182, 0.1575, 0.9091, 0.1575, 0.8636, 0.2362, 0.6364, 0.1575, 0.7273, 0.1575, 0.6818, 0.2362, 0.4545, 0.1575, 0.5455, 0.1575, 0.5, 0.2362, 0.2727, 0.1575, 0.3182, 0.2362, 0.2273, 0.2362, 0.09091, 0.1575, 0.1364, 0.2362, 0.04546, 0.2362, 0.8182, 0.1575, 0.8636, 0.2362, 0.7727, 0.2362, 0.6364, 0.1575, 0.6818, 0.2362, 0.5909, 0.2362, 0.4545, 0.1575, 0.5, 0.2362, 0.4091, 0.2362, 0.1818, 0.3149, 0.2727, 0.3149, 0.2273, 0.3937, 0.0, 0.3149, 0.09091, 0.3149, 0.04546, 0.3937, 0.7273, 0.3149, 0.8182, 0.3149, 0.7727, 0.3937, 0.5455, 0.3149, 0.6364, 0.3149, 0.5909, 0.3937, 0.3636, 0.3149, 0.4545, 0.3149, 0.4091, 0.3937, 0.4091, 0.3937, 0.5, 0.3937, 0.4545, 0.4724, 0.4091, 0.3937, 0.4545, 0.3149, 0.5, 0.3937, 0.4545, 0.3149, 0.5455, 0.3149, 0.5, 0.3937, 0.5909, 0.3937, 0.6818, 0.3937, 0.6364, 0.4724, 0.5909, 0.3937, 0.6364, 0.3149, 0.6818, 0.3937, 0.6364, 0.3149, 0.7273, 0.3149, 0.6818, 0.3937, 0.7727, 0.3937, 0.8636, 0.3937, 0.8182, 0.4724, 0.7727, 0.3937, 0.8182, 0.3149, 0.8636, 0.3937, 0.8182, 0.3149, 0.9091, 0.3149, 0.8636, 0.3937, 0.04546, 0.3937, 0.1364, 0.3937, 0.09091, 0.4724, 0.04546, 0.3937, 0.09091, 0.3149, 0.1364, 0.3937, 0.09091, 0.3149, 0.1818, 0.3149, 0.1364, 0.3937, 0.2273, 0.3937, 0.3182, 0.3937, 0.2727, 0.4724, 0.2273, 0.3937, 0.2727, 0.3149, 0.3182, 0.3937, 0.2727, 0.3149, 0.3636, 0.3149, 0.3182, 0.3937, 0.4091, 0.2362, 0.4545, 0.3149, 0.3636, 0.3149, 0.4091, 0.2362, 0.5, 0.2362, 0.4545, 0.3149, 0.5, 0.2362, 0.5455, 0.3149, 0.4545, 0.3149, 0.5909, 0.2362, 0.6364, 0.3149, 0.5455, 0.3149, 0.5909, 0.2362, 0.6818, 0.2362, 0.6364, 0.3149, 0.6818, 0.2362, 0.7273, 0.3149, 0.6364, 0.3149, 0.7727, 0.2362, 0.8182, 0.3149, 0.7273, 0.3149, 0.7727, 0.2362, 0.8636, 0.2362, 0.8182, 0.3149, 0.8636, 0.2362, 0.9091, 0.3149, 0.8182, 0.3149, 0.04546, 0.2362, 0.09091, 0.3149, 0.0, 0.3149, 0.04546, 0.2362, 0.1364, 0.2362, 0.09091, 0.3149, 0.1364, 0.2362, 0.1818, 0.3149, 0.09091, 0.3149, 0.2273, 0.2362, 0.2727, 0.3149, 0.1818, 0.3149, 0.2273, 0.2362, 0.3182, 0.2362, 0.2727, 0.3149, 0.3182, 0.2362, 0.3636, 0.3149, 0.2727, 0.3149, 0.5, 0.2362, 0.5909, 0.2362, 0.5455, 0.3149, 0.5, 0.2362, 0.5455, 0.1575, 0.5909, 0.2362, 0.5455, 0.1575, 0.6364, 0.1575, 0.5909, 0.2362, 0.6818, 0.2362, 0.7727, 0.2362, 0.7273, 0.3149, 0.6818, 0.2362, 0.7273, 0.1575, 0.7727, 0.2362, 0.7273, 0.1575, 0.8182, 0.1575, 0.7727, 0.2362, 0.8636, 0.2362, 0.9545, 0.2362, 0.9091, 0.3149, 0.8636, 0.2362, 0.9091, 0.1575, 0.9545, 0.2362, 0.9091, 0.1575, 1.0, 0.1575, 0.9545, 0.2362, 0.1364, 0.2362, 0.2273, 0.2362, 0.1818, 0.3149, 0.1364, 0.2362, 0.1818, 0.1575, 0.2273, 0.2362, 0.1818, 0.1575, 0.2727, 0.1575, 0.2273, 0.2362, 0.3182, 0.2362, 0.4091, 0.2362, 0.3636, 0.3149, 0.3182, 0.2362, 0.3636, 0.1575, 0.4091, 0.2362, 0.3636, 0.1575, 0.4545, 0.1575, 0.4091, 0.2362, 0.5, 0.07873, 0.5455, 0.1575, 0.4545, 0.1575, 0.5, 0.07873, 0.5909, 0.07873, 0.5455, 0.1575, 0.5909, 0.07873, 0.6364, 0.1575, 0.5455, 0.1575, 0.6818, 0.07873, 0.7273, 0.1575, 0.6364, 0.1575, 0.6818, 0.07873, 0.7727, 0.07873, 0.7273, 0.1575, 0.7727, 0.07873, 0.8182, 0.1575, 0.7273, 0.1575, 0.8636, 0.07873, 0.9091, 0.1575, 0.8182, 0.1575, 0.8636, 0.07873, 0.9545, 0.07873, 0.9091, 0.1575, 0.9545, 0.07873, 1.0, 0.1575, 0.9091, 0.1575, 0.3636, 0.1575, 0.4091, 0.07873, 0.4545, 0.1575, 0.3636, 0.1575, 0.3182, 0.07873, 0.4091, 0.07873, 0.3182, 0.07873, 0.3636, 0.0, 0.4091, 0.07873, 0.1364, 0.07873, 0.1818, 0.1575, 0.09091, 0.1575, 0.1364, 0.07873, 0.2273, 0.07873, 0.1818, 0.1575, 0.2273, 0.07873, 0.2727, 0.1575, 0.1818, 0.1575, 0.1818, 0.0, 0.2273, 0.07873, 0.1364, 0.07873, 0.2727, 0.1575, 0.3182, 0.07873, 0.3636, 0.1575, 0.9091, 0.0, 0.9545, 0.07873, 0.8636, 0.07873, 0.7273, 0.0, 0.7727, 0.07873, 0.6818, 0.07873, 0.5455, 0.0, 0.5909, 0.07873, 0.5, 0.07873, 0.2727, 0.1575, 0.3636, 0.1575, 0.3182, 0.2362, 0.09091, 0.1575, 0.1818, 0.1575, 0.1364, 0.2362, 0.8182, 0.1575, 0.9091, 0.1575, 0.8636, 0.2362, 0.6364, 0.1575, 0.7273, 0.1575, 0.6818, 0.2362, 0.4545, 0.1575, 0.5455, 0.1575, 0.5, 0.2362, 0.2727, 0.1575, 0.3182, 0.2362, 0.2273, 0.2362, 0.09091, 0.1575, 0.1364, 0.2362, 0.04546, 0.2362, 0.8182, 0.1575, 0.8636, 0.2362, 0.7727, 0.2362, 0.6364, 0.1575, 0.6818, 0.2362, 0.5909, 0.2362, 0.4545, 0.1575, 0.5, 0.2362, 0.4091, 0.2362, 0.1818, 0.3149, 0.2727, 0.3149, 0.2273, 0.3937, 0.0, 0.3149, 0.09091, 0.3149, 0.04546, 0.3937, 0.7273, 0.3149, 0.8182, 0.3149, 0.7727, 0.3937, 0.5455, 0.3149, 0.6364, 0.3149, 0.5909, 0.3937, 0.3636, 0.3149, 0.4545, 0.3149, 0.4091, 0.3937, 0.4091, 0.3937, 0.5, 0.3937, 0.4545, 0.4724, 0.4091, 0.3937, 0.4545, 0.3149, 0.5, 0.3937, 0.4545, 0.3149, 0.5455, 0.3149, 0.5, 0.3937, 0.5909, 0.3937, 0.6818, 0.3937, 0.6364, 0.4724, 0.5909, 0.3937, 0.6364, 0.3149, 0.6818, 0.3937, 0.6364, 0.3149, 0.7273, 0.3149, 0.6818, 0.3937, 0.7727, 0.3937, 0.8636, 0.3937, 0.8182, 0.4724, 0.7727, 0.3937, 0.8182, 0.3149, 0.8636, 0.3937, 0.8182, 0.3149, 0.9091, 0.3149, 0.8636, 0.3937, 0.04546, 0.3937, 0.1364, 0.3937, 0.09091, 0.4724, 0.04546, 0.3937, 0.09091, 0.3149, 0.1364, 0.3937, 0.09091, 0.3149, 0.1818, 0.3149, 0.1364, 0.3937, 0.2273, 0.3937, 0.3182, 0.3937, 0.2727, 0.4724, 0.2273, 0.3937, 0.2727, 0.3149, 0.3182, 0.3937, 0.2727, 0.3149, 0.3636, 0.3149, 0.3182, 0.3937, 0.4091, 0.2362, 0.4545, 0.3149, 0.3636, 0.3149, 0.4091, 0.2362, 0.5, 0.2362, 0.4545, 0.3149, 0.5, 0.2362, 0.5455, 0.3149, 0.4545, 0.3149, 0.5909, 0.2362, 0.6364, 0.3149, 0.5455, 0.3149, 0.5909, 0.2362, 0.6818, 0.2362, 0.6364, 0.3149, 0.6818, 0.2362, 0.7273, 0.3149, 0.6364, 0.3149, 0.7727, 0.2362, 0.8182, 0.3149, 0.7273, 0.3149, 0.7727, 0.2362, 0.8636, 0.2362, 0.8182, 0.3149, 0.8636, 0.2362, 0.9091, 0.3149, 0.8182, 0.3149, 0.04546, 0.2362, 0.09091, 0.3149, 0.0, 0.3149, 0.04546, 0.2362, 0.1364, 0.2362, 0.09091, 0.3149, 0.1364, 0.2362, 0.1818, 0.3149, 0.09091, 0.3149, 0.2273, 0.2362, 0.2727, 0.3149, 0.1818, 0.3149, 0.2273, 0.2362, 0.3182, 0.2362, 0.2727, 0.3149, 0.3182, 0.2362, 0.3636, 0.3149, 0.2727, 0.3149, 0.5, 0.2362, 0.5909, 0.2362, 0.5455, 0.3149, 0.5, 0.2362, 0.5455, 0.1575, 0.5909, 0.2362, 0.5455, 0.1575, 0.6364, 0.1575, 0.5909, 0.2362, 0.6818, 0.2362, 0.7727, 0.2362, 0.7273, 0.3149, 0.6818, 0.2362, 0.7273, 0.1575, 0.7727, 0.2362, 0.7273, 0.1575, 0.8182, 0.1575, 0.7727, 0.2362, 0.8636, 0.2362, 0.9545, 0.2362, 0.9091, 0.3149, 0.8636, 0.2362, 0.9091, 0.1575, 0.9545, 0.2362, 0.9091, 0.1575, 1.0, 0.1575, 0.9545, 0.2362, 0.1364, 0.2362, 0.2273, 0.2362, 0.1818, 0.3149, 0.1364, 0.2362, 0.1818, 0.1575, 0.2273, 0.2362, 0.1818, 0.1575, 0.2727, 0.1575, 0.2273, 0.2362, 0.3182, 0.2362, 0.4091, 0.2362, 0.3636, 0.3149, 0.3182, 0.2362, 0.3636, 0.1575, 0.4091, 0.2362, 0.3636, 0.1575, 0.4545, 0.1575, 0.4091, 0.2362, 0.5, 0.07873, 0.5455, 0.1575, 0.4545, 0.1575, 0.5, 0.07873, 0.5909, 0.07873, 0.5455, 0.1575, 0.5909, 0.07873, 0.6364, 0.1575, 0.5455, 0.1575, 0.6818, 0.07873, 0.7273, 0.1575, 0.6364, 0.1575, 0.6818, 0.07873, 0.7727, 0.07873, 0.7273, 0.1575, 0.7727, 0.07873, 0.8182, 0.1575, 0.7273, 0.1575, 0.8636, 0.07873, 0.9091, 0.1575, 0.8182, 0.1575, 0.8636, 0.07873, 0.9545, 0.07873, 0.9091, 0.1575, 0.9545, 0.07873, 1.0, 0.1575, 0.9091, 0.1575, 0.3636, 0.1575, 0.4091, 0.07873, 0.4545, 0.1575, 0.3636, 0.1575, 0.3182, 0.07873, 0.4091, 0.07873, 0.3182, 0.07873, 0.3636, 0.0, 0.4091, 0.07873, 0.1364, 0.07873, 0.1818, 0.1575, 0.09091, 0.1575, 0.1364, 0.07873, 0.2273, 0.07873, 0.1818, 0.1575, 0.2273, 0.07873, 0.2727, 0.1575, 0.1818, 0.1575])
me_cube.materials.append(mat_material)
me_cube.materials.append(mat_material_001)
me_cube.use_mirror_vertex_groups = False
me_cube.update()

# ---- objects
ob_cube = bpy.data.objects.new('Cube', me_cube)

# ---- transforms, parenting, visibility, modifiers, constraints
ob_cube.location = (0.0, 0.0, 0.0)
ob_cube.lock_rotations_4d = False
ob_cube.empty_display_type = 'ARROWS'
ob_cube.lineart.crease_threshold = 0.0

# ---- collection membership
col_collection.objects.link(ob_cube)

# ---- scene / render settings (as saved in the file)
scene.frame_start = 1; scene.frame_end = 250; scene.frame_set(1)
scene.render.engine = 'BLENDER_EEVEE_NEXT'
scene.cycles.sampling_pattern = 'TABULATED_SOBOL'
scene.cycles.use_light_tree = False
scene.view_settings.view_transform = 'Filmic'
bpy.context.view_layer.update()

# ---- added for rendering (the .blend has no active camera and no usable light): camera, sun
cam_auto = bpy.data.cameras.new('AutoCamera')
cam_auto.lens = 50.0
cam_auto.sensor_width = 36.0
cam_auto.clip_end = 1000.0
ob_auto_camera = bpy.data.objects.new('AutoCamera', cam_auto)
scene.collection.objects.link(ob_auto_camera)
ob_auto_camera.location = (3.57519, -4.29023, 3.17654)
ob_auto_camera.rotation_euler = (1.09748, -7.21219e-08, 0.694738)
scene.camera = ob_auto_camera
light_auto_sun = bpy.data.lights.new('AutoSun', 'SUN')
light_auto_sun.energy = 3.0
light_auto_sun.angle = 0.0523599
ob_auto_sun = bpy.data.objects.new('AutoSun', light_auto_sun)
scene.collection.objects.link(ob_auto_sun)
ob_auto_sun.rotation_euler = (0.872665, 0.174533, 0.523599)
bpy.context.view_layer.update()
